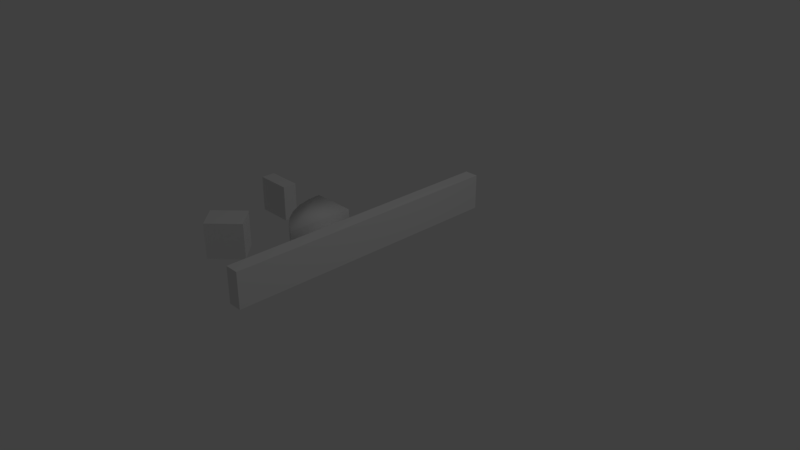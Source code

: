 # Source: sun_partialShade.blend  (saved by Blender 2.78.0; exported with 4.5.12 LTS)
import bpy
from mathutils import Matrix  # noqa: F401  (used for matrix-valued properties, if any)

bpy.ops.wm.read_factory_settings(use_empty=True)
scene = bpy.context.scene
scene.name = 'Scene'

# ---- collections
col_collection_1 = bpy.data.collections.new('Collection 1'); scene.collection.children.link(col_collection_1)

# ---- world
world_world = bpy.data.worlds.new('World'); scene.world = world_world
world_world.color = (0.05088, 0.05088, 0.05088)
world_world.use_sun_shadow = False
world_world.sun_shadow_jitter_overblur = 0.0
world_world.cycles.sampling_method = 'MANUAL'

# ---- cameras
cam_camera = bpy.data.cameras.new('Camera')
cam_camera.clip_end = 100.0
cam_camera.lens = 35.0
cam_camera.sensor_width = 32.0
cam_camera.sensor_height = 18.0
cam_camera.ortho_scale = 7.314
cam_camera.dof.focus_distance = 0.0
cam_camera.dof.aperture_fstop = 128.0

# ---- lights
light_lamp = bpy.data.lights.new('Lamp', 'POINT')
light_lamp.transmission_factor = 0.0
light_lamp.cutoff_distance = 30.0
light_lamp.energy = 100.0
light_lamp.shadow_buffer_clip_start = 1.001
light_lamp.shadow_soft_size = 0.1
light_lamp.shadow_maximum_resolution = 0.006
light_lamp.use_absolute_resolution = True

# ---- meshes
me_circle = bpy.data.meshes.new('Circle')
me_circle.from_pydata([(-0.3827, -0.0001205, 0.0), (-1.0, 7.55e-08, 0.0), (-0.9808, -0.1951, 0.0), (-0.9239, -0.3827, 0.0), (-0.8315, -0.5556, 0.0), (-0.7071, -0.7071, 0.0), (-0.5556, -0.8315, 0.0), (-0.3827, -0.9239, 0.0), (-0.3827, -0.0001205, 0.5), (-1.0, 7.55e-08, 0.5), (-0.9808, -0.1951, 0.5), (-0.9239, -0.3827, 0.5), (-0.8315, -0.5556, 0.5), (-0.7071, -0.7071, 0.5), (-0.5556, -0.8315, 0.5), (-0.3827, -0.9239, 0.5)], [], [(1, 2, 10, 9), (2, 3, 11, 10), (3, 4, 12, 11), (4, 5, 13, 12), (5, 6, 14, 13), (6, 7, 15, 14), (15, 7, 0, 8), (9, 8, 0, 1), (10, 11, 12, 13, 14, 15, 8, 9), (2, 1, 0, 7, 6, 5, 4, 3)])
me_circle.polygons.foreach_set('use_smooth', [True] * 10)
me_circle.use_remesh_preserve_volume = False
me_circle.use_remesh_preserve_attributes = False
me_circle.use_mirror_vertex_groups = False
me_circle.update()
me_circle_003 = bpy.data.meshes.new('Circle.003')
me_circle_003.from_pydata([(-0.1951, -4.981, 0.0), (-0.1951, -4.981, 0.5), (-0.1951, -5.481, 0.0), (-0.1951, -5.481, 0.5), (4.768e-07, -4.981, 0.0), (4.768e-07, -4.981, 0.5), (-0.1951, -4.981, 0.25), (4.768e-07, -4.981, 0.0), (6.258e-07, -5.481, 0.5), (4.768e-07, -4.981, 0.5), (-0.1951, -5.481, 0.25), (-0.1951, -5.231, 0.0), (-0.1951, -5.231, 0.5), (6.258e-07, -5.481, 0.0), (5.513e-07, -5.231, 0.5), (6.258e-07, -5.481, 0.25), (5.364e-07, -5.231, 0.0), (-0.1951, -5.231, 0.25), (4.768e-07, -4.981, 0.25), (-0.1951, -1.481, 0.0), (-0.1951, -1.481, 0.5), (-0.1951, -1.481, 0.0), (-0.1951, -1.481, 0.5), (-0.1951, -1.981, 0.0), (-0.1951, -1.981, 0.5), (-0.1951, -1.481, 0.25), (4.768e-07, -1.481, 0.0), (4.768e-07, -1.481, 0.5), (-0.1951, -1.481, 0.25), (4.768e-07, -1.481, 0.0), (6.258e-07, -1.981, 0.5), (4.768e-07, -1.481, 0.5), (-0.1951, -1.981, 0.25), (-0.1951, -1.731, 0.0), (-0.1951, -1.731, 0.5), (6.258e-07, -1.981, 0.0), (5.513e-07, -1.731, 0.5), (6.258e-07, -1.981, 0.25), (5.364e-07, -1.731, 0.0), (-0.1951, -1.731, 0.25), (4.768e-07, -1.481, 0.25)], [], [(17, 11, 2, 10), (16, 13, 2, 11), (15, 10, 2, 13), (14, 12, 3, 8), (9, 1, 12, 14), (8, 3, 10, 15), (7, 16, 11, 0), (12, 17, 10, 3), (1, 6, 17, 12), (6, 0, 11, 17), (14, 8, 15, 13, 16, 7, 5, 18, 4, 9), (39, 33, 23, 32), (38, 35, 23, 33), (35, 7, 0, 23), (36, 34, 24, 30), (31, 22, 34, 36), (1, 24, 32, 23, 0, 6), (29, 38, 33, 21), (34, 39, 32, 24), (22, 28, 39, 34), (28, 21, 33, 39), (25, 40, 26, 19), (20, 27, 40, 25), (36, 30, 37, 35, 38, 29, 27, 40, 26, 31), (9, 30, 24, 1), (35, 37, 30, 9, 4, 7)])
me_circle_003.use_remesh_preserve_volume = False
me_circle_003.use_remesh_preserve_attributes = False
me_circle_003.use_mirror_vertex_groups = False
me_circle_003.update()
me_circle_004 = bpy.data.meshes.new('Circle.004')
me_circle_004.from_pydata([(-0.1951, -1.481, 0.0), (-0.1951, -1.481, 0.5), (-0.1951, -1.481, 0.0), (-0.1951, -1.481, 0.5), (-0.1951, -1.981, 0.0), (-0.1951, -1.981, 0.5), (-0.1951, -1.481, 0.25), (4.768e-07, -1.481, 0.0), (4.768e-07, -1.481, 0.5), (-0.1951, -1.481, 0.25), (4.768e-07, -1.481, 0.0), (6.258e-07, -1.981, 0.5), (4.768e-07, -1.481, 0.5), (-0.1951, -1.981, 0.25), (-0.1951, -1.731, 0.0), (-0.1951, -1.731, 0.5), (6.258e-07, -1.981, 0.0), (5.513e-07, -1.731, 0.5), (6.258e-07, -1.981, 0.25), (5.364e-07, -1.731, 0.0), (-0.1951, -1.731, 0.25), (4.768e-07, -1.481, 0.25)], [], [(20, 14, 4, 13), (19, 16, 4, 14), (18, 13, 4, 16), (17, 15, 5, 11), (12, 3, 15, 17), (11, 5, 13, 18), (10, 19, 14, 2), (15, 20, 13, 5), (3, 9, 20, 15), (9, 2, 14, 20), (6, 21, 7, 0), (1, 8, 21, 6), (17, 11, 18, 16, 19, 10, 8, 21, 7, 12)])
me_circle_004.use_remesh_preserve_volume = False
me_circle_004.use_remesh_preserve_attributes = False
me_circle_004.use_mirror_vertex_groups = False
me_circle_004.update()
me_circle_006 = bpy.data.meshes.new('Circle.006')
me_circle_006.from_pydata([(-0.1951, -1.481, 0.0), (0.1951, -1.481, 0.0), (-0.1951, -1.481, 0.5), (0.1951, -1.481, 0.5), (-0.1951, -1.481, 0.0), (0.1951, -1.481, 0.0), (-0.1951, -1.481, 0.5), (0.1951, -1.481, 0.5), (-0.1951, -1.981, 0.0), (0.1951, -1.981, 0.0), (-0.1951, -1.981, 0.5), (0.1951, -1.981, 0.5)], [], [(2, 3, 1, 0), (6, 4, 8, 10), (5, 7, 11, 9), (5, 9, 8, 4), (11, 10, 8, 9), (7, 6, 10, 11)])
me_circle_006.use_remesh_preserve_volume = False
me_circle_006.use_remesh_preserve_attributes = False
me_circle_006.use_mirror_vertex_groups = False
me_circle_006.update()

# ---- objects
ob_circle = bpy.data.objects.new('Circle', me_circle)
ob_lamp = bpy.data.objects.new('Lamp', light_lamp)
ob_camera = bpy.data.objects.new('Camera', cam_camera)
ob_circle_003 = bpy.data.objects.new('Circle.003', me_circle_003)
ob_circle_004 = bpy.data.objects.new('Circle.004', me_circle_004)
ob_circle_006 = bpy.data.objects.new('Circle.006', me_circle_006)

# ---- transforms, parenting, visibility, modifiers, constraints
ob_circle.location = (0.0, 0.0, 0.0)
ob_circle.lineart.crease_threshold = 0.0
ob_lamp.location = (4.076, 1.005, 5.904)
ob_lamp.rotation_euler = (0.6503, 0.05522, 1.866)
ob_lamp.lock_rotations_4d = False
ob_lamp.empty_display_type = 'ARROWS'
ob_lamp.color = (0.0, 0.0, 0.0, 0.0)
ob_lamp.lineart.crease_threshold = 0.0
ob_camera.location = (7.481, -6.508, 5.344)
ob_camera.rotation_euler = (1.109, 0.0, 0.8149)
ob_camera.lock_rotations_4d = False
ob_camera.empty_display_type = 'ARROWS'
ob_camera.color = (0.0, 0.0, 0.0, 0.0)
ob_camera.display_type = 'WIRE'
ob_camera.lineart.crease_threshold = 0.0
ob_circle_003.location = (0.0, 3.5, 0.0)
ob_circle_003.lineart.crease_threshold = 0.0
ob_circle_004.location = (-3.5, 0.0, 0.0)
ob_circle_004.rotation_euler = (0.0, -0.0, 1.571)
ob_circle_004.lineart.crease_threshold = 0.0
ob_circle_006.location = (-2.5, -2.5, 0.0)
ob_circle_006.rotation_euler = (0.0, -0.0, 2.356)
ob_circle_006.lineart.crease_threshold = 0.0

# ---- collection membership
col_collection_1.objects.link(ob_circle)
col_collection_1.objects.link(ob_lamp)
col_collection_1.objects.link(ob_camera)
col_collection_1.objects.link(ob_circle_003)
col_collection_1.objects.link(ob_circle_004)
col_collection_1.objects.link(ob_circle_006)

# ---- scene / render settings (as saved in the file)
scene.camera = ob_camera
scene.frame_start = 1; scene.frame_end = 250; scene.frame_set(1)
scene.render.engine = 'BLENDER_EEVEE_NEXT'
scene.render.resolution_percentage = 50
scene.render.dither_intensity = 0.0
scene.cycles.use_denoising = False
scene.cycles.samples = 128
scene.cycles.sampling_pattern = 'TABULATED_SOBOL'
scene.cycles.light_sampling_threshold = 0.0
scene.cycles.use_adaptive_sampling = False
scene.cycles.use_light_tree = False
scene.cycles.blur_glossy = 0.0
scene.cycles.sample_clamp_indirect = 0.0
scene.view_settings.view_transform = 'Standard'
bpy.context.view_layer.update()
